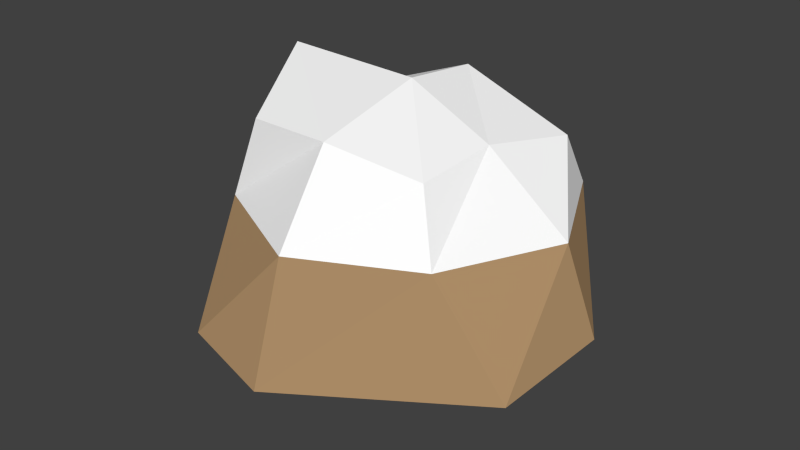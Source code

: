 # Source: rock_1.blend  (saved by Blender 2.76.0; exported with 4.5.12 LTS)
import bpy
from mathutils import Matrix  # noqa: F401  (used for matrix-valued properties, if any)

bpy.ops.wm.read_factory_settings(use_empty=True)
scene = bpy.context.scene
scene.name = 'Scene'

# ---- collections
col_collection_1 = bpy.data.collections.new('Collection 1'); scene.collection.children.link(col_collection_1)

# ---- materials (node trees are filled in below, after node groups)
mat_material_001 = bpy.data.materials.new('Material.001')
mat_material_001.alpha_threshold = 0.0
mat_material_001.use_transparent_shadow = False
mat_material_001.diffuse_color = (0.4233, 0.2705, 0.1384, 1.0)
mat_material_001.roughness = 0.5
mat_material_002 = bpy.data.materials.new('Material.002')
mat_material_002.alpha_threshold = 0.0
mat_material_002.use_transparent_shadow = False
mat_material_002.diffuse_color = (1.0, 1.0, 1.0, 1.0)
mat_material_002.roughness = 0.5

# ---- material node trees

# ---- world
world_world = bpy.data.worlds.new('World'); scene.world = world_world
world_world.color = (0.05088, 0.05088, 0.05088)
world_world.use_sun_shadow = False
world_world.sun_shadow_jitter_overblur = 0.0
world_world.cycles.sampling_method = 'MANUAL'
world_world.cycles.sample_map_resolution = 256

# ---- meshes
me_cube_001 = bpy.data.meshes.new('Cube.001')
me_cube_001.from_pydata([(-0.7328, -1.711, -0.8421), (-0.7413, -0.9625, 0.708), (-1.0, 1.0, -1.0), (-0.7824, 0.5813, 0.5817), (1.675, -1.007, -0.8218), (0.7047, -0.7296, 0.5083), (0.692, 1.506, -0.6439), (0.9489, 0.7839, 0.4649), (-1.0, -1.0, 0.0), (-1.229, 0.0, 0.978), (-1.0, 1.0, 0.0), (-1.819, -0.6199, -1.311), (0.0, 0.7277, 0.8585), (1.0, 1.0, 0.0), (0.0, 1.596, -1.0), (0.7472, 0.0, 0.5798), (1.0, -1.0, 0.0), (1.772, 0.0, -0.7179), (0.0, -1.0, 0.7249), (0.0, -1.826, -1.0), (0.0, 0.0, 0.9391), (0.0, 0.0, -1.578), (0.0, -1.5, 0.0), (1.486, 0.0, 0.0), (0.0, 1.534, 0.0), (-1.674, 0.0, 0.0)], [], [(25, 10, 2, 11), (24, 13, 6, 14), (23, 16, 4, 17), (22, 8, 0, 19), (21, 14, 6, 17), (20, 12, 3, 9), (18, 20, 9, 1), (5, 15, 20, 18), (15, 7, 12, 20), (19, 21, 17, 4), (0, 11, 21, 19), (11, 2, 14, 21), (16, 22, 19, 4), (5, 18, 22, 16), (18, 1, 8, 22), (13, 23, 17, 6), (7, 15, 23, 13), (15, 5, 16, 23), (10, 24, 14, 2), (3, 12, 24, 10), (12, 7, 13, 24), (8, 25, 11, 0), (1, 9, 25, 8), (9, 3, 10, 25)])
me_cube_001.polygons.foreach_set('material_index', [0, 0, 0, 0, 0, 1, 1, 1, 1, 0, 0, 0, 0, 1, 1, 0, 1, 1, 0, 1, 1, 0, 1, 1])
me_cube_001.materials.append(None)
me_cube_001.materials.append(None)
me_cube_001.use_remesh_preserve_volume = False
me_cube_001.use_remesh_preserve_attributes = False
me_cube_001.use_mirror_vertex_groups = False
me_cube_001.update()

# ---- objects
ob_cube = bpy.data.objects.new('Cube', me_cube_001)

# ---- transforms, parenting, visibility, modifiers, constraints
ob_cube.location = (0.0, 0.0, 0.0)
ob_cube.lineart.crease_threshold = 0.0
ob_cube.material_slots[0].link = 'OBJECT'; ob_cube.material_slots[0].material = mat_material_001
ob_cube.material_slots[1].link = 'OBJECT'; ob_cube.material_slots[1].material = mat_material_002

# ---- collection membership
col_collection_1.objects.link(ob_cube)

# ---- scene / render settings (as saved in the file)
scene.frame_start = 1; scene.frame_end = 250; scene.frame_set(1)
scene.render.engine = 'BLENDER_EEVEE_NEXT'
scene.render.resolution_percentage = 50
scene.render.dither_intensity = 0.0
scene.cycles.use_denoising = False
scene.cycles.samples = 10
scene.cycles.sampling_pattern = 'TABULATED_SOBOL'
scene.cycles.light_sampling_threshold = 0.0
scene.cycles.use_adaptive_sampling = False
scene.cycles.use_light_tree = False
scene.cycles.blur_glossy = 0.0
scene.cycles.pixel_filter_type = 'GAUSSIAN'
scene.cycles.sample_clamp_indirect = 0.0
scene.view_settings.view_transform = 'Standard'
bpy.context.view_layer.update()

# ---- added for rendering (the .blend has no active camera and no usable light): camera, sun
cam_auto = bpy.data.cameras.new('AutoCamera')
cam_auto.lens = 50.0
cam_auto.sensor_width = 36.0
cam_auto.clip_end = 1000.0
ob_auto_camera = bpy.data.objects.new('AutoCamera', cam_auto)
scene.collection.objects.link(ob_auto_camera)
ob_auto_camera.location = (5.13972, -6.31044, 3.83042)
ob_auto_camera.rotation_euler = (1.09748, -7.21219e-08, 0.694738)
scene.camera = ob_auto_camera
light_auto_sun = bpy.data.lights.new('AutoSun', 'SUN')
light_auto_sun.energy = 3.0
light_auto_sun.angle = 0.0523599
ob_auto_sun = bpy.data.objects.new('AutoSun', light_auto_sun)
scene.collection.objects.link(ob_auto_sun)
ob_auto_sun.rotation_euler = (0.872665, 0.174533, 0.523599)
bpy.context.view_layer.update()
